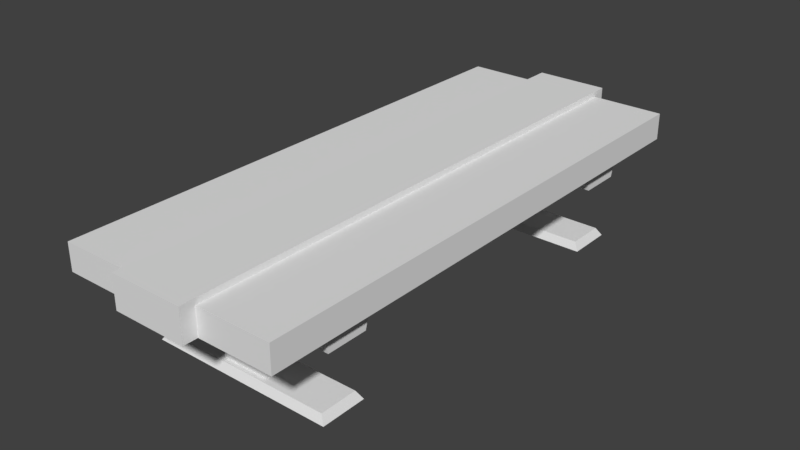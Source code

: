 # Source: table.blend  (saved by Blender 2.79.0; exported with 4.5.12 LTS)
import bpy
from mathutils import Matrix  # noqa: F401  (used for matrix-valued properties, if any)

bpy.ops.wm.read_factory_settings(use_empty=True)
scene = bpy.context.scene
scene.name = 'Scene'

# ---- collections
col_collection_1 = bpy.data.collections.new('Collection 1'); scene.collection.children.link(col_collection_1)

# ---- materials (node trees are filled in below, after node groups)
mat_material = bpy.data.materials.new('Material')
mat_material.alpha_threshold = 0.0
mat_material.use_transparent_shadow = False
mat_material.roughness = 0.5
mat_material.line_color = (0.0, 0.0, 0.0, 1.0)

# ---- material node trees

# ---- world
world_world = bpy.data.worlds.new('World'); scene.world = world_world
world_world.color = (0.05088, 0.05088, 0.05088)
world_world.use_sun_shadow = False
world_world.sun_shadow_jitter_overblur = 0.0
world_world.cycles.sampling_method = 'MANUAL'

# ---- meshes
me_cube = bpy.data.meshes.new('Cube')
me_cube.from_pydata([(0.7472, 1.8, -1.038), (0.7472, -1.8, -1.038), (-0.7472, -1.8, -1.038), (-0.7472, 1.8, -1.038), (0.7472, 1.8, -0.8571), (0.7472, -1.8, -0.8571), (-0.7472, -1.8, -0.8571), (-0.7472, 1.8, -0.8571), (0.2491, 1.8, -1.038), (-0.2491, 1.8, -1.038), (0.2491, -1.8, -1.038), (-0.2491, -1.8, -1.038), (0.2491, 1.8, -0.8571), (-0.2491, 1.8, -0.8571), (0.2491, -1.8, -0.8571), (-0.2491, -1.8, -0.8571), (0.2491, 1.895, -1.038), (-0.2491, 1.895, -1.038), (0.2491, -1.895, -1.038), (-0.2491, -1.895, -1.038), (0.2491, 1.895, -0.8192), (-0.2491, 1.895, -0.8192), (0.2491, -1.895, -0.8192), (-0.2491, -1.895, -0.8192), (0.2491, 1.388, -1.038), (0.2491, 1.035, -1.038), (0.2491, -1.035, -1.038), (0.2491, -1.388, -1.038), (-0.2491, 1.388, -1.038), (-0.2491, 1.035, -1.038), (-0.2491, -1.035, -1.038), (-0.2491, -1.388, -1.038), (0.6696, 1.388, -1.038), (0.6696, 1.035, -1.038), (0.6696, -1.035, -1.038), (0.6696, -1.388, -1.038), (-0.6696, 1.388, -1.038), (-0.6696, 1.035, -1.038), (-0.6696, -1.035, -1.038), (-0.6696, -1.388, -1.038), (0.6696, 1.35, -1.181), (0.6696, 1.073, -1.181), (0.6696, -1.073, -1.181), (0.6696, -1.35, -1.181), (-0.6696, 1.35, -1.181), (-0.6696, 1.073, -1.181), (-0.6696, -1.073, -1.181), (-0.6696, -1.35, -1.181), (0.1623, -1.307, -1.578), (0.1623, -1.115, -1.578), (-0.1623, -1.115, -1.578), (-0.1623, -1.307, -1.578), (-0.1623, 1.307, -1.578), (-0.1623, 1.115, -1.578), (0.1623, 1.115, -1.578), (0.1623, 1.307, -1.578), (0.1623, 1.307, -1.181), (0.1623, 1.115, -1.181), (-0.1623, 1.115, -1.181), (-0.1623, 1.307, -1.181), (-0.1623, -1.307, -1.181), (-0.1623, -1.115, -1.181), (0.1623, -1.115, -1.181), (0.1623, -1.307, -1.181), (0.597, -1.34, -1.578), (0.597, -1.083, -1.578), (-0.597, -1.083, -1.578), (-0.597, -1.34, -1.578), (-0.597, 1.34, -1.578), (-0.597, 1.083, -1.578), (0.597, 1.083, -1.578), (0.597, 1.34, -1.578), (0.6331, -1.367, -1.629), (0.6331, -1.056, -1.629), (-0.6331, -1.056, -1.629), (-0.6331, -1.367, -1.629), (-0.6331, 1.367, -1.629), (-0.6331, 1.056, -1.629), (0.6331, 1.056, -1.629), (0.6331, 1.367, -1.629), (0.05409, -1.115, -1.313), (-0.05409, -1.115, -1.313), (0.05409, -1.115, -1.445), (-0.05409, -1.115, -1.445), (-0.05409, 1.115, -1.313), (0.05409, 1.115, -1.313), (-0.05409, 1.115, -1.445), (0.05409, 1.115, -1.445), (0.0715, 1.211, -1.578), (-0.0715, 1.211, -1.578), (0.0715, -1.34, -1.578), (-0.0715, -1.34, -1.578), (-0.0715, -1.083, -1.578), (0.0715, -1.083, -1.578), (-0.0715, -1.367, -1.629), (0.0715, -1.367, -1.629), (0.0715, -1.056, -1.629), (-0.0715, -1.056, -1.629), (0.0715, 1.083, -1.578), (-0.0715, 1.083, -1.578), (-0.0715, 1.34, -1.578), (0.0715, 1.34, -1.578), (-0.0715, 1.056, -1.629), (0.0715, 1.056, -1.629), (0.0715, 1.367, -1.629), (-0.0715, 1.367, -1.629), (-0.0715, -1.211, -1.578), (0.0715, -1.211, -1.578), (-0.0715, -1.142, -1.629), (0.0715, -1.142, -1.629), (0.07154, -1.142, -1.511), (-0.07154, -1.142, -1.511), (-0.0715, 1.142, -1.629), (0.0715, 1.142, -1.629), (-0.07154, 1.142, -1.511), (0.07154, 1.142, -1.511)], [], [(14, 5, 4, 12), (11, 15, 6, 2), (13, 9, 3, 7), (4, 0, 8, 12), (1, 5, 14, 10), (9, 13, 21, 17), (15, 11, 19, 23), (20, 16, 17, 21), (18, 22, 23, 19), (26, 30, 29, 25), (10, 14, 22, 18), (12, 8, 16, 20), (21, 23, 22, 20), (27, 18, 19, 31), (14, 12, 20, 22), (7, 3, 2, 6), (7, 6, 15, 13), (15, 23, 21, 13), (16, 24, 28, 17), (1, 10, 8, 0), (4, 5, 1, 0), (9, 11, 2, 3), (27, 31, 30, 26), (28, 24, 25, 29), (32, 33, 41, 40), (44, 45, 37, 36), (36, 32, 40, 44), (33, 37, 45, 41), (38, 34, 42, 46), (35, 39, 47, 43), (47, 39, 38, 46), (101, 71, 79, 104), (43, 47, 46, 42), (34, 35, 43, 42), (99, 89, 100, 68, 69), (93, 65, 73, 96), (32, 36, 37, 33), (34, 38, 39, 35), (70, 71, 101, 88, 98), (66, 92, 97, 74), (102, 77, 76, 105), (72, 95, 96, 73), (65, 64, 72, 73), (78, 103, 104, 79), (68, 100, 105, 76), (71, 70, 78, 79), (67, 66, 74, 75), (61, 50, 51, 60), (63, 48, 49, 62), (58, 53, 54, 57), (60, 51, 48, 63), (57, 54, 55, 56), (59, 52, 53, 58), (56, 55, 52, 59), (82, 87, 85, 80), (83, 86, 87, 82), (80, 85, 84, 81), (81, 84, 86, 83), (64, 65, 93, 107, 90), (91, 106, 92, 66, 67), (99, 69, 77, 102), (64, 90, 95, 72), (69, 68, 76, 77), (102, 105, 104, 103), (100, 89, 88, 101), (70, 98, 103, 78), (91, 94, 95, 90), (94, 75, 74, 97), (106, 91, 90, 107), (101, 104, 105, 100), (94, 97, 96, 95), (91, 67, 75, 94), (62, 49, 50, 61), (110, 109, 113, 115), (111, 110, 115, 114), (109, 108, 112, 113), (108, 111, 114, 112), (40, 41, 45, 44)])
_uv = me_cube.uv_layers.new(name='UVMap')
_uv.uv.foreach_set('vector', [0.5008, 0.7288, 0.4006, 0.7288, 0.4006, 2.413e-08, 0.5008, 0.0, 0.6009, 0.7673, 0.6368, 0.7673, 0.6368, 0.8682, 0.6009, 0.8682, 0.121, 0.7673, 0.1569, 0.7673, 0.1569, 0.8682, 0.121, 0.8682, 0.08507, 0.7673, 0.121, 0.7673, 0.121, 0.8682, 0.08507, 0.8682, 0.6808, 0.8682, 0.6449, 0.8682, 0.6449, 0.7673, 0.6808, 0.7673, 0.6449, 0.7481, 0.6812, 0.7481, 0.6889, 0.7673, 0.6449, 0.7673, 0.6812, 0.01924, 0.6449, 0.01924, 0.6449, 7.24e-08, 0.6889, 0.0, 0.1569, 0.7673, 0.2003, 0.7673, 0.2003, 0.8682, 0.1569, 0.8682, 0.543, 0.7288, 0.5864, 0.7288, 0.5864, 0.8297, 0.543, 0.8297, 0.2003, 0.5932, 0.1002, 0.5932, 0.1002, 0.1741, 0.2003, 0.1741, 0.6009, 0.7481, 0.6373, 0.7481, 0.6449, 0.7673, 0.6009, 0.7673, 0.6373, 0.01924, 0.6009, 0.01924, 0.6009, 0.0, 0.6449, 1.689e-07, 5.992e-08, 0.7673, 0.0, 1.207e-07, 0.1002, 0.0, 0.1002, 0.7673, 0.2003, 0.6646, 0.2003, 0.7673, 0.1002, 0.7673, 0.1002, 0.6646, 0.6373, 0.7481, 0.6373, 0.01924, 0.6449, 1.689e-07, 0.6449, 0.7673, 0.7252, 1.448e-07, 0.7616, 0.0, 0.7616, 0.7288, 0.7252, 0.7288, 0.6009, 0.0, 0.6009, 0.7288, 0.5008, 0.7288, 0.5008, 2.413e-08, 0.6812, 0.01924, 0.6889, 0.0, 0.6889, 0.7673, 0.6812, 0.7481, 0.2003, 7.24e-08, 0.2003, 0.1027, 0.1002, 0.1027, 0.1002, 0.0, 0.3005, 0.7288, 0.2003, 0.7288, 0.2003, 0.0, 0.3005, 7.24e-08, 0.7252, 1.689e-07, 0.7252, 0.7288, 0.6889, 0.7288, 0.6889, 0.0, 0.4006, 0.0, 0.4006, 0.7288, 0.3005, 0.7288, 0.3005, 0.0, 0.2003, 0.6646, 0.1002, 0.6646, 0.1002, 0.5932, 0.2003, 0.5932, 0.1002, 0.1027, 0.2003, 0.1027, 0.2003, 0.1741, 0.1002, 0.1741, 0.5086, 0.8081, 0.5086, 0.8796, 0.4798, 0.8718, 0.4798, 0.8159, 0.6889, 0.8718, 0.6889, 0.8159, 0.7176, 0.8081, 0.7176, 0.8796, 0.3852, 1.0, 0.3852, 0.7288, 0.4125, 0.7288, 0.4125, 1.0, 0.3308, 1.0, 0.3308, 0.7288, 0.358, 0.7288, 0.358, 1.0, 0.358, 1.0, 0.358, 0.7288, 0.3852, 0.7288, 0.3852, 1.0, 0.3036, 1.0, 0.3036, 0.7288, 0.3308, 0.7288, 0.3308, 1.0, 0.5086, 0.8159, 0.5374, 0.8081, 0.5374, 0.8796, 0.5086, 0.8718, 0.5898, 0.8425, 0.5898, 0.7362, 0.6009, 0.7288, 0.6009, 0.8425, 0.888, 0.2712, 0.888, 0.5423, 0.8325, 0.5423, 0.8325, 0.2712, 0.4798, 0.8081, 0.4798, 0.8796, 0.4511, 0.8718, 0.4511, 0.8159, 0.2519, 0.8352, 0.2261, 0.8352, 0.2003, 0.8352, 0.2003, 0.7288, 0.2519, 0.7288, 0.06525, 0.881, 0.06525, 0.7746, 0.0764, 0.7673, 0.0764, 0.881, 0.8325, 0.0, 0.8325, 0.2712, 0.7616, 0.2712, 0.7616, 1.207e-08, 0.8325, 0.2712, 0.8325, 0.5423, 0.7616, 0.5423, 0.7616, 0.2712, 0.2519, 0.9706, 0.2003, 0.9706, 0.2003, 0.8642, 0.2261, 0.8642, 0.2519, 0.8642, 0.7288, 0.8155, 0.7288, 0.9218, 0.7176, 0.9218, 0.7176, 0.8081, 0.7616, 0.656, 0.7616, 0.5423, 0.8241, 0.5423, 0.8241, 0.656, 0.8866, 0.5423, 0.8866, 0.656, 0.8241, 0.656, 0.8241, 0.5423, 0.5534, 0.8872, 0.5534, 0.8352, 0.5638, 0.8297, 0.5638, 0.8927, 0.7616, 0.7986, 0.7616, 0.6849, 0.8241, 0.6849, 0.8241, 0.7986, 0.5898, 0.9779, 0.5898, 0.8715, 0.6009, 0.8715, 0.6009, 0.9852, 0.543, 0.8872, 0.543, 0.8352, 0.5534, 0.8297, 0.5534, 0.8927, 0.5638, 0.8872, 0.5638, 0.8352, 0.5743, 0.8297, 0.5743, 0.8927, 0.8773, 0.7986, 0.8773, 0.8789, 0.8387, 0.8789, 0.8387, 0.7986, 0.8001, 0.7986, 0.8001, 0.8789, 0.7616, 0.8789, 0.7616, 0.7986, 0.4777, 0.7288, 0.4777, 0.8081, 0.4125, 0.8081, 0.4125, 0.7288, 0.543, 0.7288, 0.543, 0.8081, 0.4777, 0.8081, 0.4777, 0.7288, 0.4511, 0.8081, 0.4511, 0.8884, 0.4125, 0.8884, 0.4125, 0.8081, 0.8387, 0.7986, 0.8387, 0.8789, 0.8001, 0.8789, 0.8001, 0.7986, 0.7541, 0.7288, 0.7541, 0.8081, 0.6889, 0.8081, 0.6889, 0.7288, 0.9434, 0.0, 0.9434, 0.4516, 0.9168, 0.4516, 0.9168, 0.0, 0.9671, 0.9141, 0.9671, 0.4625, 0.9888, 0.4625, 0.9888, 0.9141, 0.9889, 0.0, 0.9889, 0.4516, 0.9671, 0.4516, 0.9671, 0.0, 0.9168, 0.9141, 0.9168, 0.4625, 0.9434, 0.4625, 0.9434, 0.9141, 0.3036, 0.9706, 0.2519, 0.9706, 0.2519, 0.8642, 0.2777, 0.8642, 0.3036, 0.8642, 0.3036, 0.8352, 0.2777, 0.8352, 0.2519, 0.8352, 0.2519, 0.7288, 0.3036, 0.7288, 0.7288, 0.9218, 0.7288, 0.8155, 0.74, 0.8081, 0.74, 0.9218, 0.9888, 0.7115, 0.9888, 0.6051, 1.0, 0.6051, 1.0, 0.7188, 0.7511, 0.8656, 0.7511, 0.8136, 0.7615, 0.8081, 0.7615, 0.8711, 0.7616, 0.656, 0.8241, 0.656, 0.8241, 0.6849, 0.7616, 0.6849, 0.2003, 0.8352, 0.2261, 0.8352, 0.2261, 0.8642, 0.2003, 0.8642, 0.74, 0.9145, 0.74, 0.8081, 0.7511, 0.8081, 0.7511, 0.9218, 0.9888, 0.5762, 1.0, 0.5762, 1.0, 0.6051, 0.9888, 0.6051, 0.8866, 0.6849, 0.8866, 0.7986, 0.8241, 0.7986, 0.8241, 0.6849, 0.2777, 0.8352, 0.3036, 0.8352, 0.3036, 0.8642, 0.2777, 0.8642, 0.5898, 0.8425, 0.6009, 0.8425, 0.6009, 0.8715, 0.5898, 0.8715, 0.8866, 0.6849, 0.8241, 0.6849, 0.8241, 0.656, 0.8866, 0.656, 0.9888, 0.5762, 0.9888, 0.4698, 1.0, 0.4625, 1.0, 0.5762, 0.06525, 0.7673, 0.06525, 0.8466, 5.992e-09, 0.8466, 0.0, 0.7673, 0.9671, 0.9249, 0.9434, 0.9249, 0.9434, 0.4625, 0.9671, 0.4625, 0.888, 0.0, 0.9168, 0.0, 0.9168, 0.4625, 0.888, 0.4625, 0.9168, 0.9249, 0.888, 0.9249, 0.888, 0.4625, 0.9168, 0.4625, 0.9671, 0.4625, 0.9434, 0.4625, 0.9434, 0.0, 0.9671, 0.0, 0.8325, 1.207e-08, 0.888, 0.0, 0.888, 0.2712, 0.8325, 0.2712])
me_cube.materials.append(mat_material)
me_cube.use_remesh_preserve_volume = False
me_cube.use_remesh_preserve_attributes = False
me_cube.use_mirror_vertex_groups = False
me_cube.update()

# ---- objects
ob_cube = bpy.data.objects.new('Cube', me_cube)

# ---- transforms, parenting, visibility, modifiers, constraints
ob_cube.location = (0.0, 0.0, 0.0)
ob_cube.lock_rotations_4d = False
ob_cube.empty_display_type = 'ARROWS'
ob_cube.lineart.crease_threshold = 0.0

# ---- collection membership
col_collection_1.objects.link(ob_cube)

# ---- scene / render settings (as saved in the file)
scene.frame_start = 1; scene.frame_end = 250; scene.frame_set(1)
scene.render.engine = 'BLENDER_EEVEE_NEXT'
scene.render.resolution_percentage = 50
scene.render.dither_intensity = 0.0
scene.cycles.use_denoising = False
scene.cycles.samples = 128
scene.cycles.sampling_pattern = 'TABULATED_SOBOL'
scene.cycles.use_adaptive_sampling = False
scene.cycles.use_light_tree = False
scene.cycles.blur_glossy = 0.0
scene.cycles.sample_clamp_indirect = 0.0
scene.view_settings.view_transform = 'Standard'
bpy.context.view_layer.update()

# ---- added for rendering (the .blend has no active camera and no usable light): camera, sun
cam_auto = bpy.data.cameras.new('AutoCamera')
cam_auto.lens = 50.0
cam_auto.sensor_width = 36.0
cam_auto.clip_end = 1000.0
ob_auto_camera = bpy.data.objects.new('AutoCamera', cam_auto)
scene.collection.objects.link(ob_auto_camera)
ob_auto_camera.location = (3.84324, -4.61189, 1.85027)
ob_auto_camera.rotation_euler = (1.09748, -7.21219e-08, 0.694738)
scene.camera = ob_auto_camera
light_auto_sun = bpy.data.lights.new('AutoSun', 'SUN')
light_auto_sun.energy = 3.0
light_auto_sun.angle = 0.0523599
ob_auto_sun = bpy.data.objects.new('AutoSun', light_auto_sun)
scene.collection.objects.link(ob_auto_sun)
ob_auto_sun.rotation_euler = (0.872665, 0.174533, 0.523599)
bpy.context.view_layer.update()
